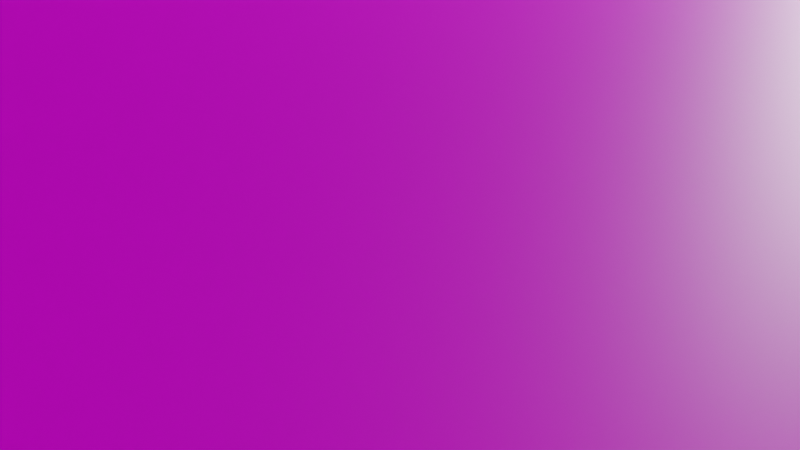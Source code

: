 # Source: chapel.blend  (saved by Blender 3.6.13; exported with 4.5.12 LTS)
import bpy
from mathutils import Matrix  # noqa: F401  (used for matrix-valued properties, if any)

bpy.ops.wm.read_factory_settings(use_empty=True)
scene = bpy.context.scene
scene.name = 'Scene'

# ---- collections
col_collection = bpy.data.collections.new('Collection'); scene.collection.children.link(col_collection)

# ---- images (referenced by path relative to the original .blend; pixels are not part of the script)
import os
ASSET_DIR = os.environ.get("B2B_ASSET_DIR", "")  # directory of the original .blend (textures are referenced by path, not embedded)
HERE = os.path.dirname(os.path.abspath(__file__))  # packed textures are extracted next to this script under _unpacked/

def load_image(name, relpath, width, height, colorspace="sRGB"):
    """Load a texture the original file referenced (path relative to the .blend, or extracted next to this script)."""
    p = next((c for c in (os.path.join(HERE, relpath), os.path.join(ASSET_DIR, relpath)) if relpath and os.path.exists(c)), "")
    if p:
        img = bpy.data.images.load(p, check_existing=True)
        img.name = name
    else:  # same state as the original file: an image datablock whose file is absent (Cycles renders it pink)
        img = bpy.data.images.new(name, width, height)
        img.source = "FILE"
        img.filepath = "//" + (relpath or name)
    img.colorspace_settings.name = colorspace
    return img
img_material_base_color = load_image('Material Base Color', 'chapel texture.png', 1024, 1024, 'sRGB')

# ---- materials (node trees are filled in below, after node groups)
mat_material = bpy.data.materials.new('Material')
mat_material.alpha_threshold = 0.0
mat_material.use_transparent_shadow = False
mat_material.roughness = 0.5
mat_material.line_color = (0.0, 0.0, 0.0, 1.0)

# ---- material node trees
mat_material.use_nodes = True; mat_material.node_tree.nodes.clear()
_N = mat_material.node_tree.nodes; _L = mat_material.node_tree.links
n0 = _N.new('ShaderNodeOutputMaterial'); n0.name = 'Material Output'; n0.location = (300, 300)
n1 = _N.new('ShaderNodeBsdfPrincipled'); n1.name = 'Principled BSDF'; n1.location = (10, 300)
n1.distribution = 'GGX'
n1.subsurface_method = 'RANDOM_WALK_SKIN'
n1.inputs[3].default_value = 1.45
n1.inputs[27].default_value = (0.0, 0.0, 0.0, 1.0)
n1.inputs[28].default_value = 1.0
n2 = _N.new('ShaderNodeTexImage'); n2.name = 'Image Texture'; n2.location = (-280, 275)
n2.image = img_material_base_color
_L.new(n1.outputs[0], n0.inputs[0])
_L.new(n2.outputs[0], n1.inputs[0])
n0.is_active_output = True

# ---- world
world_world = bpy.data.worlds.new('World'); scene.world = world_world
world_world.use_nodes = True; world_world.node_tree.nodes.clear()
_N = world_world.node_tree.nodes; _L = world_world.node_tree.links
n0 = _N.new('ShaderNodeOutputWorld'); n0.name = 'World Output'; n0.location = (300, 300)
n1 = _N.new('ShaderNodeBackground'); n1.name = 'Background'; n1.location = (10, 300)
n1.inputs[0].default_value = (0.05088, 0.05088, 0.05088, 1.0)
_L.new(n1.outputs[0], n0.inputs[0])
n0.is_active_output = True
world_world.color = (0.05088, 0.05088, 0.05088)
world_world.use_sun_shadow = False
world_world.sun_shadow_jitter_overblur = 0.0

# ---- cameras
cam_camera = bpy.data.cameras.new('Camera')
cam_camera.clip_end = 100.0
cam_camera.ortho_scale = 7.314

# ---- lights
light_light = bpy.data.lights.new('Light', 'POINT')
light_light.transmission_factor = 0.0
light_light.energy = 1000.0
light_light.shadow_soft_size = 0.1
light_light.shadow_maximum_resolution = 0.006
light_light.use_absolute_resolution = True

# ---- meshes
me_cube = bpy.data.meshes.new('Cube')
me_cube.from_pydata([(-16.41, 10.33, 22.04), (9.821, -1.809, 28.82), (-16.41, -10.31, 22.04), (9.821, -0.0009862, 27.01), (-14.97, -8.903, 3.989), (-14.97, -8.903, 22.04), (9.942, -8.903, 3.989), (10.56, -8.903, 22.04), (-14.97, 8.901, 3.989), (-14.97, 8.901, 22.04), (9.942, 8.901, 3.989), (10.56, 8.901, 22.04), (11.94, -10.31, 22.04), (9.821, -0.000986, 30.04), (11.94, 10.33, 22.04), (-16.97, 11.22, 0.03262), (-16.97, -11.24, 0.03262), (11.94, 11.22, 0.03262), (11.94, -11.24, 0.03262), (12.92, -0.0009862, 27.01), (12.92, -1.809, 28.82), (12.92, -0.000986, 30.04), (9.821, -2.731, 24.28), (9.821, -4.54, 26.09), (12.92, -4.54, 26.09), (12.92, -2.731, 24.28), (9.821, -5.047, 25.41), (12.92, -5.047, 25.41), (9.821, -5.433, 18.71), (12.92, -5.433, 18.71), (9.821, -7.749, 19.83), (12.92, -7.749, 19.83), (9.821, -7.987, 18.71), (12.92, -7.987, 18.71), (9.821, -5.433, 3.307), (12.92, -5.433, 3.307), (9.821, -7.987, 3.307), (12.92, -7.987, 3.307), (9.821, 1.822, 28.82), (9.821, 0.0133, 27.01), (12.92, 0.0133, 27.01), (12.92, 1.822, 28.82), (9.821, 2.743, 24.28), (9.821, 4.552, 26.09), (12.92, 4.552, 26.09), (12.92, 2.743, 24.28), (9.821, 5.059, 25.41), (12.92, 5.059, 25.41), (9.821, 5.446, 18.71), (12.92, 5.446, 18.71), (9.821, 7.761, 19.83), (12.92, 7.761, 19.83), (9.821, 7.999, 18.71), (12.92, 7.999, 18.71), (9.821, 5.446, 3.307), (12.92, 5.446, 3.307), (9.821, 7.999, 3.307), (12.92, 7.999, 3.307), (12.49, 0.001522, 47.96), (-17.43, 0.001522, 47.96), (-17.43, -11.71, 18.51), (12.49, -11.71, 18.51), (12.49, 0.005844, 52.97), (-17.43, 0.005844, 52.97), (12.49, -16.08, 18.73), (-17.43, -16.08, 18.73), (12.49, -12.65, 23.21), (-17.43, -12.66, 23.18), (-17.43, 11.72, 18.51), (12.49, 11.72, 18.51), (12.49, 16.11, 18.73), (-17.43, 16.11, 18.73), (12.49, 12.68, 23.21), (-17.43, 12.69, 23.18), (9.935, 0.01418, 46.73), (-14.97, -0.001185, 46.74), (12.15, -4.663, 22.04), (9.999, -6.008, 4.008), (11.94, -6.008, 18.62), (12.15, 4.694, 22.04), (11.94, 6.008, 18.62), (9.999, 5.899, 3.966), (11.94, -2.846, 25.64), (11.94, 0.0119, 27.93), (11.94, 2.79, 25.66), (10.38, -4.748, 22.04), (10.63, -6.008, 18.62), (10.38, 4.694, 22.04), (10.63, 6.008, 18.62), (9.962, -2.846, 25.64), (9.962, 0.0119, 27.93), (9.962, 2.79, 25.66), (20.01, -10.01, 9.459), (20.0, 5.898, 3.981), (11.93, 5.899, 3.966), (11.93, -6.008, 4.008), (16.02, 5.898, 3.989), (16.03, -6.011, 9.481), (16.02, -6.008, 4.03), (20.01, -6.011, 9.473), (11.93, 10.02, 3.957), (11.89, 10.01, 0.03685), (16.02, 10.02, 3.979), (15.98, 10.01, -0.001302), (11.93, -10.0, 3.994), (11.89, -9.99, 0.03293), (16.02, -10.0, 4.017), (15.98, -9.99, -0.005216), (20.0, -6.008, 4.022), (16.03, -10.01, 9.468), (20.0, 10.02, 3.971), (19.96, 10.01, -0.009434), (20.0, -10.0, 4.009), (19.96, -9.99, -0.01335), (19.99, -6.015, 1.952), (16.02, -6.014, 1.96), (16.02, 5.892, 1.918), (19.99, 5.892, 1.91), (16.03, 10.02, 9.479), (16.03, 5.896, 9.488), (20.01, 10.02, 9.471), (20.01, 5.896, 9.48), (19.83, 9.837, 9.472), (16.21, 9.837, 9.479), (16.21, 6.076, 9.488), (19.83, 6.076, 9.48), (19.83, 9.838, 9.639), (16.21, 9.838, 9.647), (16.21, 6.077, 9.655), (19.83, 6.077, 9.648), (20.28, 10.3, 10.4), (15.76, 10.3, 10.41), (15.76, 5.617, 10.42), (20.28, 5.617, 10.41), (20.28, 10.3, 11.43), (15.76, 10.3, 11.44), (15.76, 5.619, 11.45), (20.28, 5.619, 11.45), (19.83, 9.838, 11.44), (16.21, 9.838, 11.44), (16.21, 6.085, 11.45), (19.83, 6.085, 11.44), (19.83, 9.837, 10.98), (16.21, 9.837, 10.98), (16.21, 6.084, 10.99), (19.83, 6.084, 10.99), (19.83, -9.895, 9.472), (16.21, -9.895, 9.479), (16.21, -6.134, 9.488), (19.83, -6.134, 9.48), (19.83, -9.895, 9.639), (16.21, -9.895, 9.647), (16.21, -6.134, 9.655), (19.83, -6.134, 9.648), (20.28, -10.36, 10.4), (15.76, -10.36, 10.41), (15.76, -5.674, 10.42), (20.28, -5.674, 10.41), (20.28, -10.36, 11.43), (15.76, -10.36, 11.44), (15.76, -5.677, 11.45), (20.28, -5.677, 11.45), (19.83, -9.895, 11.44), (16.21, -9.895, 11.44), (16.21, -6.142, 11.45), (19.83, -6.142, 11.44), (19.83, -9.894, 10.98), (16.21, -9.894, 10.98), (16.21, -6.141, 10.99), (19.83, -6.141, 10.99), (11.93, -0.007047, 47.96), (-16.42, -0.007048, 47.96)], [(81, 88), (77, 86)], [(2, 16, 18, 12), (4, 5, 7, 6), (10, 11, 9, 8), (2, 0, 15, 16), (8, 9, 5, 4), (94, 95, 104, 106, 98, 96, 102, 100), (14, 17, 15, 0), (1, 3, 22, 23), (19, 40, 41, 21), (21, 13, 1, 20), (19, 21, 20), (13, 3, 1), (19, 20, 24, 25), (3, 19, 25, 22), (20, 1, 23, 24), (22, 25, 29, 28), (24, 23, 26, 27), (24, 27, 25), (22, 26, 23), (27, 31, 29, 25), (26, 22, 28, 30), (34, 35, 37, 36), (27, 26, 30, 31), (28, 29, 35, 34), (31, 30, 32, 33), (33, 29, 31), (32, 30, 28), (32, 28, 34, 36), (29, 33, 37, 35), (33, 32, 36, 37), (38, 43, 42, 39), (13, 21, 41, 38), (55, 54, 56, 57), (13, 38, 39, 3), (40, 45, 44, 41), (19, 3, 39, 42, 45, 40), (41, 44, 43, 38), (42, 48, 49, 45), (44, 47, 46, 43), (44, 45, 47), (42, 43, 46), (47, 45, 49, 51), (46, 50, 48, 42), (47, 51, 50, 46), (48, 54, 55, 49), (51, 53, 52, 50), (53, 51, 49), (52, 48, 50), (52, 56, 54, 48), (49, 55, 57, 53), (53, 57, 56, 52), (59, 60, 65, 67, 63), (66, 64, 61, 58, 62), (69, 70, 72, 62, 58), (59, 63, 73, 71, 68), (80, 79, 87, 88), (79, 84, 91, 87), (82, 76, 85, 89), (83, 82, 89, 90), (84, 83, 90, 91), (78, 86, 85, 76), (11, 87, 91, 90, 89, 85, 7, 74), (7, 5, 75, 74), (5, 9, 75), (8, 4, 6, 77, 81, 10), (81, 77, 95, 94), (14, 79, 80, 94, 100, 101, 17), (78, 76, 12, 18, 105, 104, 95), (106, 107, 113, 112), (110, 102, 118, 120), (107, 103, 111, 113), (101, 100, 102, 103), (104, 105, 107, 106), (96, 93, 121, 119), (107, 105, 101, 103), (108, 98, 97, 99), (102, 96, 119, 118), (96, 98, 115, 116), (110, 93, 117, 114, 108, 112, 113, 111), (103, 102, 110, 111), (118, 119, 124, 123), (116, 115, 114, 117), (98, 108, 114, 115), (93, 96, 116, 117), (112, 108, 99, 92), (106, 112, 92, 109), (98, 106, 109, 97), (93, 110, 120, 121), (123, 124, 128, 127), (121, 120, 122, 125), (120, 118, 123, 122), (119, 121, 125, 124), (129, 126, 130, 133), (122, 123, 127, 126), (125, 122, 126, 129), (124, 125, 129, 128), (131, 132, 136, 135), (128, 129, 133, 132), (127, 128, 132, 131), (126, 127, 131, 130), (134, 135, 139, 138), (130, 131, 135, 134), (133, 130, 134, 137), (132, 133, 137, 136), (141, 138, 142, 145), (137, 134, 138, 141), (136, 137, 141, 140), (135, 136, 140, 139), (143, 144, 145, 142), (140, 141, 145, 144), (139, 140, 144, 143), (138, 139, 143, 142), (147, 151, 152, 148), (153, 157, 154, 150), (146, 150, 151, 147), (149, 153, 150, 146), (148, 152, 153, 149), (155, 159, 160, 156), (152, 156, 157, 153), (151, 155, 156, 152), (150, 154, 155, 151), (158, 162, 163, 159), (154, 158, 159, 155), (157, 161, 158, 154), (156, 160, 161, 157), (165, 169, 166, 162), (161, 165, 162, 158), (160, 164, 165, 161), (159, 163, 164, 160), (167, 166, 169, 168), (164, 168, 169, 165), (163, 167, 168, 164), (162, 166, 167, 163), (99, 97, 148, 149), (97, 109, 147, 148), (109, 92, 146, 147), (99, 149, 146, 92), (15, 17, 101, 105, 18, 16), (11, 74, 75, 9), (12, 76, 82, 83, 84, 79, 14, 170), (0, 2, 171), (59, 171, 2, 12, 170, 58, 61, 60), (69, 58, 170, 14, 0, 171, 59, 68), (67, 65, 64, 66), (67, 66, 62, 63), (64, 65, 60, 61), (72, 73, 63, 62), (70, 71, 73, 72), (68, 71, 70, 69)])
_uv = me_cube.uv_layers.new(name='UVMap')
_uv.uv.foreach_set('vector', [0.7744, 0.5334, 0.8914, 0.5304, 0.8914, 0.6852, 0.7744, 0.6852, 0.0192, 0.5335, 0.0192, 0.4379, 0.1559, 0.4379, 0.1526, 0.5335, 0.3398, 0.2512, 0.3365, 0.1548, 0.4732, 0.1548, 0.4732, 0.2512, 0.1828, 0.1579, 0.2933, 0.1579, 0.2981, 0.2755, 0.1778, 0.2755, 0.3365, 0.5183, 0.3365, 0.4217, 0.4318, 0.4217, 0.4318, 0.5183, 0.6509, 0.6744, 0.7146, 0.6744, 0.736, 0.6744, 0.736, 0.6963, 0.7146, 0.6963, 0.6509, 0.6963, 0.6288, 0.6963, 0.6288, 0.6744, 0.6288, 0.7347, 0.7461, 0.7347, 0.7461, 0.8895, 0.6288, 0.8865, 0.5033, 0.773, 0.5129, 0.7827, 0.4983, 0.7973, 0.4886, 0.7877, 0.8273, 0.7509, 0.8272, 0.7509, 0.8175, 0.7413, 0.8273, 0.7347, 0.9085, 0.9014, 0.925, 0.9014, 0.925, 0.9112, 0.9085, 0.9112, 0.8273, 0.7509, 0.8273, 0.7347, 0.837, 0.7413, 0.5129, 0.7665, 0.5129, 0.7827, 0.5033, 0.773, 0.8273, 0.7509, 0.837, 0.7413, 0.8516, 0.7559, 0.8419, 0.7656, 0.9781, 0.9503, 0.9781, 0.9668, 0.9635, 0.9669, 0.9635, 0.9503, 0.9085, 0.9112, 0.925, 0.9112, 0.925, 0.9262, 0.9085, 0.9262, 0.2022, 0.7861, 0.2188, 0.7861, 0.2188, 0.8135, 0.2022, 0.8135, 0.1473, 0.7861, 0.1638, 0.7861, 0.1638, 0.7895, 0.1473, 0.7895, 0.8516, 0.7559, 0.8543, 0.7595, 0.8419, 0.7656, 0.4983, 0.7973, 0.4859, 0.7913, 0.4886, 0.7877, 0.8543, 0.7595, 0.8688, 0.7894, 0.8564, 0.7954, 0.8419, 0.7656, 0.4859, 0.7913, 0.4983, 0.7973, 0.4839, 0.8271, 0.4715, 0.8211, 0.9808, 0.4658, 0.9808, 0.4824, 0.9671, 0.4824, 0.9671, 0.4658, 0.1473, 0.7895, 0.1638, 0.7895, 0.1638, 0.8181, 0.1473, 0.8181, 0.2022, 0.8135, 0.2188, 0.8135, 0.2188, 0.895, 0.2022, 0.895, 0.1473, 0.8181, 0.1638, 0.8181, 0.1638, 0.824, 0.1473, 0.824, 0.87, 0.7954, 0.8564, 0.7954, 0.8688, 0.7894, 0.4702, 0.8271, 0.4715, 0.8211, 0.4839, 0.8271, 0.4702, 0.8271, 0.4839, 0.8271, 0.4839, 0.9096, 0.4702, 0.9096, 0.8564, 0.7954, 0.87, 0.7954, 0.87, 0.8778, 0.8564, 0.8778, 0.1473, 0.824, 0.1638, 0.824, 0.1638, 0.9062, 0.1473, 0.9062, 0.5227, 0.773, 0.5373, 0.7877, 0.5276, 0.7973, 0.513, 0.7827, 0.925, 0.9014, 0.9085, 0.9014, 0.9085, 0.8918, 0.925, 0.8918, 0.9671, 0.4274, 0.9671, 0.4108, 0.9808, 0.4108, 0.9808, 0.4274, 0.5129, 0.7665, 0.5227, 0.773, 0.513, 0.7827, 0.5129, 0.7827, 0.8272, 0.7509, 0.8126, 0.7656, 0.8029, 0.7559, 0.8175, 0.7413, 0.8911, 0.0192, 0.9077, 0.0192, 0.9077, 0.01921, 0.9077, 0.03495, 0.8911, 0.03495, 0.8911, 0.01921, 0.8797, 0.2896, 0.8797, 0.3062, 0.8631, 0.3062, 0.8631, 0.2896, 0.9077, 0.03495, 0.9077, 0.06584, 0.8911, 0.06584, 0.8911, 0.03495, 0.8797, 0.3062, 0.8797, 0.3102, 0.8631, 0.3102, 0.8631, 0.3062, 0.8029, 0.7559, 0.8126, 0.7656, 0.8002, 0.7595, 0.5276, 0.7973, 0.5373, 0.7877, 0.54, 0.7913, 0.8002, 0.7595, 0.8126, 0.7656, 0.7981, 0.7954, 0.7857, 0.7894, 0.54, 0.7913, 0.5545, 0.8211, 0.5421, 0.8271, 0.5276, 0.7973, 0.8797, 0.3102, 0.8797, 0.3418, 0.8631, 0.3418, 0.8631, 0.3102, 0.9077, 0.06584, 0.9077, 0.148, 0.8911, 0.148, 0.8911, 0.06584, 0.8797, 0.3418, 0.8797, 0.348, 0.8631, 0.348, 0.8631, 0.3418, 0.7845, 0.7954, 0.7857, 0.7894, 0.7981, 0.7954, 0.5558, 0.8271, 0.5421, 0.8271, 0.5545, 0.8211, 0.5558, 0.8271, 0.5558, 0.9096, 0.5421, 0.9096, 0.5421, 0.8271, 0.7981, 0.7954, 0.7981, 0.8778, 0.7845, 0.8778, 0.7845, 0.7954, 0.8797, 0.348, 0.8797, 0.4295, 0.8631, 0.4295, 0.8631, 0.348, 0.5229, 0.04344, 0.5333, 0.2127, 0.5116, 0.2216, 0.518, 0.1922, 0.5116, 0.0192, 0.5993, 0.4048, 0.6261, 0.4186, 0.6054, 0.4296, 0.4816, 0.3138, 0.4702, 0.2896, 0.492, 0.4831, 0.4702, 0.492, 0.4766, 0.4625, 0.4702, 0.2896, 0.4816, 0.3138, 0.5229, 0.04344, 0.5116, 0.0192, 0.6408, 0.1345, 0.6675, 0.1483, 0.6468, 0.1593, 0.2243, 0.6984, 0.2221, 0.6796, 0.2316, 0.6791, 0.2313, 0.698, 0.2221, 0.6796, 0.2221, 0.6595, 0.2327, 0.6589, 0.2316, 0.6791, 0.4311, 0.7897, 0.4311, 0.8074, 0.4216, 0.8067, 0.4205, 0.7891, 0.7165, 0.2327, 0.7165, 0.248, 0.7059, 0.248, 0.7059, 0.2327, 0.7165, 0.2178, 0.7165, 0.2327, 0.7059, 0.2327, 0.7059, 0.2178, 0.4289, 0.8244, 0.4219, 0.8239, 0.4216, 0.8067, 0.4311, 0.8074, 0.1089, 0.8943, 0.08766, 0.9019, 0.07146, 0.8871, 0.05335, 0.8807, 0.04312, 0.8974, 0.04011, 0.9191, 0.0192, 0.9267, 0.0192, 0.7861, 0.1559, 0.4379, 0.0192, 0.4379, 0.0192, 0.3141, 0.1526, 0.3141, 0.4318, 0.4217, 0.3365, 0.4217, 0.3841, 0.2896, 0.6348, 0.5304, 0.7301, 0.5304, 0.7301, 0.6638, 0.7146, 0.6641, 0.6509, 0.6641, 0.6348, 0.6638, 0.6509, 0.6641, 0.7146, 0.6641, 0.7146, 0.6744, 0.6509, 0.6744, 0.02399, 0.1579, 0.05414, 0.1579, 0.0471, 0.1762, 0.04768, 0.2546, 0.02561, 0.2546, 0.02566, 0.2756, 0.0192, 0.2756, 0.1114, 0.1762, 0.1042, 0.1579, 0.1344, 0.1579, 0.1394, 0.2756, 0.1327, 0.2756, 0.1328, 0.2544, 0.1114, 0.2544, 0.9124, 0.2157, 0.9124, 0.2372, 0.8911, 0.237, 0.8911, 0.2155, 0.404, 0.9203, 0.3827, 0.9205, 0.3825, 0.8913, 0.4038, 0.8912, 0.4769, 0.7068, 0.584, 0.7068, 0.584, 0.7281, 0.4769, 0.7281, 0.3608, 0.9415, 0.3608, 0.9208, 0.3827, 0.9205, 0.3827, 0.9415, 0.9343, 0.216, 0.9343, 0.2372, 0.9124, 0.2372, 0.9124, 0.2157, 0.9297, 0.7641, 0.9085, 0.7641, 0.9085, 0.7347, 0.9297, 0.7347, 0.4769, 0.7068, 0.4769, 0.6849, 0.584, 0.6849, 0.584, 0.7068, 0.9297, 0.8424, 0.9085, 0.8424, 0.9085, 0.8135, 0.9297, 0.8135, 0.777, 0.2473, 0.755, 0.2472, 0.7549, 0.2178, 0.777, 0.2179, 0.2221, 0.6205, 0.2221, 0.5567, 0.2332, 0.5567, 0.2332, 0.6205, 0.2929, 0.7891, 0.293, 0.8111, 0.2819, 0.8112, 0.2821, 0.8749, 0.2932, 0.8749, 0.2931, 0.8963, 0.2716, 0.8962, 0.2716, 0.7891, 0.3827, 0.9415, 0.3827, 0.9205, 0.404, 0.9203, 0.404, 0.9414, 0.2235, 0.9334, 0.2235, 0.9555, 0.2226, 0.9545, 0.2226, 0.9344, 0.3821, 0.7891, 0.3821, 0.8528, 0.3608, 0.8528, 0.3608, 0.7891, 0.9085, 0.8424, 0.9297, 0.8424, 0.9297, 0.8534, 0.9085, 0.8534, 0.9085, 0.7641, 0.9297, 0.7641, 0.9297, 0.7751, 0.9085, 0.7751, 0.2931, 0.8963, 0.2932, 0.8749, 0.3224, 0.8749, 0.3223, 0.8963, 0.9124, 0.2157, 0.8911, 0.2155, 0.8913, 0.1865, 0.9126, 0.1866, 0.8368, 0.247, 0.8154, 0.247, 0.8154, 0.2179, 0.8368, 0.2178, 0.293, 0.8111, 0.2929, 0.7891, 0.3223, 0.7891, 0.3224, 0.8111, 0.9181, 0.3756, 0.9181, 0.3555, 0.919, 0.3555, 0.919, 0.3756, 0.2022, 0.9555, 0.2022, 0.9334, 0.2032, 0.9344, 0.2032, 0.9545, 0.2022, 0.9334, 0.2235, 0.9334, 0.2226, 0.9344, 0.2032, 0.9344, 0.2235, 0.9555, 0.2022, 0.9555, 0.2032, 0.9545, 0.2226, 0.9545, 0.9395, 0.5329, 0.9395, 0.553, 0.9354, 0.5555, 0.9354, 0.5304, 0.6773, 0.9497, 0.6773, 0.9303, 0.6782, 0.9303, 0.6782, 0.9497, 0.9404, 0.5329, 0.9404, 0.553, 0.9395, 0.553, 0.9395, 0.5329, 0.8577, 0.9186, 0.8577, 0.938, 0.8568, 0.938, 0.8568, 0.9186, 0.9232, 0.3781, 0.9232, 0.353, 0.9287, 0.353, 0.9287, 0.3781, 0.8568, 0.9186, 0.8568, 0.938, 0.8526, 0.9404, 0.8526, 0.9162, 0.919, 0.3756, 0.919, 0.3555, 0.9232, 0.353, 0.9232, 0.3781, 0.6782, 0.9497, 0.6782, 0.9303, 0.6818, 0.9279, 0.6818, 0.9521, 0.9181, 0.2896, 0.9423, 0.2896, 0.9399, 0.2921, 0.9205, 0.2921, 0.6818, 0.9521, 0.6818, 0.9279, 0.6873, 0.9279, 0.6873, 0.9521, 0.9354, 0.5304, 0.9354, 0.5555, 0.9298, 0.5555, 0.9298, 0.5304, 0.8526, 0.9162, 0.8526, 0.9404, 0.8471, 0.9404, 0.8471, 0.9162, 0.1497, 0.9446, 0.1497, 0.9647, 0.1473, 0.9647, 0.1473, 0.9446, 0.9181, 0.3146, 0.9181, 0.2896, 0.9205, 0.2921, 0.9205, 0.3121, 0.9423, 0.3146, 0.9181, 0.3146, 0.9205, 0.3121, 0.9399, 0.3121, 0.9423, 0.2896, 0.9423, 0.3146, 0.9399, 0.3121, 0.9399, 0.2921, 0.9655, 0.0192, 0.9655, 0.03929, 0.9461, 0.03929, 0.9461, 0.01921, 0.9696, 0.353, 0.9696, 0.3724, 0.9671, 0.3724, 0.9671, 0.353, 0.8631, 0.488, 0.8631, 0.4679, 0.8656, 0.4679, 0.8656, 0.488, 0.511, 0.9673, 0.511, 0.948, 0.5135, 0.948, 0.5135, 0.9673, 0.9287, 0.4391, 0.9278, 0.4391, 0.9278, 0.419, 0.9287, 0.419, 0.9307, 0.5964, 0.9349, 0.5939, 0.9349, 0.619, 0.9307, 0.6165, 0.9405, 0.6792, 0.9396, 0.6792, 0.9396, 0.6598, 0.9405, 0.6598, 0.9298, 0.5964, 0.9307, 0.5964, 0.9307, 0.6165, 0.9298, 0.6165, 0.6288, 0.9303, 0.6297, 0.9303, 0.6297, 0.9497, 0.6288, 0.9497, 0.9237, 0.4416, 0.9181, 0.4416, 0.9181, 0.4165, 0.9237, 0.4165, 0.6297, 0.9303, 0.6334, 0.9279, 0.6334, 0.9521, 0.6297, 0.9497, 0.9278, 0.4391, 0.9237, 0.4416, 0.9237, 0.4165, 0.9278, 0.419, 0.9396, 0.6792, 0.9354, 0.6816, 0.9354, 0.6574, 0.9396, 0.6598, 0.7845, 0.9413, 0.7869, 0.9388, 0.8062, 0.9388, 0.8086, 0.9413, 0.9354, 0.6816, 0.9298, 0.6816, 0.9298, 0.6574, 0.9354, 0.6574, 0.9349, 0.5939, 0.9404, 0.5939, 0.9404, 0.619, 0.9349, 0.619, 0.6334, 0.9279, 0.6389, 0.9279, 0.6389, 0.9521, 0.6334, 0.9521, 0.9635, 0.8918, 0.9659, 0.8918, 0.9659, 0.9119, 0.9635, 0.9119, 0.7845, 0.9162, 0.7869, 0.9187, 0.7869, 0.9388, 0.7845, 0.9413, 0.8086, 0.9162, 0.8062, 0.9187, 0.7869, 0.9187, 0.7845, 0.9162, 0.8086, 0.9413, 0.8062, 0.9388, 0.8062, 0.9187, 0.8086, 0.9162, 0.7451, 0.948, 0.7257, 0.948, 0.7257, 0.9279, 0.7451, 0.9279, 0.4702, 0.948, 0.4726, 0.948, 0.4726, 0.9673, 0.4702, 0.9673, 0.9485, 0.09779, 0.9461, 0.09779, 0.9461, 0.0777, 0.9485, 0.0777, 0.5543, 0.9673, 0.5519, 0.9673, 0.5519, 0.948, 0.5543, 0.948, 0.2716, 0.9347, 0.2929, 0.9347, 0.2919, 0.9353, 0.2725, 0.9353, 0.2929, 0.9347, 0.2929, 0.9561, 0.2919, 0.9555, 0.2919, 0.9353, 0.2929, 0.9561, 0.2716, 0.9561, 0.2725, 0.9555, 0.2919, 0.9555, 0.2716, 0.9347, 0.2725, 0.9353, 0.2725, 0.9555, 0.2716, 0.9561, 0.5904, 0.5304, 0.5904, 0.6852, 0.584, 0.6849, 0.4769, 0.6849, 0.4702, 0.6852, 0.4702, 0.5304, 0.3365, 0.1548, 0.3398, 0.01926, 0.4732, 0.0192, 0.4732, 0.1548, 0.1344, 0.1579, 0.1042, 0.1579, 0.0945, 0.1386, 0.0792, 0.1264, 0.06432, 0.1385, 0.05414, 0.1579, 0.02399, 0.1579, 0.0793, 0.0192, 0.2933, 0.1579, 0.1828, 0.1579, 0.238, 0.0192, 0.7059, 0.1794, 0.7059, 0.174, 0.8351, 0.1739, 0.8351, 0.02215, 0.7059, 0.02218, 0.7059, 0.0192, 0.8527, 0.0192, 0.8527, 0.1794, 0.6645, 0.4517, 0.6645, 0.2896, 0.6675, 0.2896, 0.6675, 0.4323, 0.8192, 0.4323, 0.8193, 0.2896, 0.8247, 0.2896, 0.8247, 0.4517, 0.1794, 0.7254, 0.1794, 0.7477, 0.0192, 0.7477, 0.01921, 0.7252, 0.1794, 0.7254, 0.01921, 0.7252, 0.01921, 0.5719, 0.1794, 0.5719, 0.2128, 0.4741, 0.2128, 0.3139, 0.2362, 0.3139, 0.2362, 0.4741, 0.4318, 0.7242, 0.2716, 0.7244, 0.2716, 0.5567, 0.4318, 0.5567, 0.4318, 0.7506, 0.2716, 0.7506, 0.2716, 0.7244, 0.4318, 0.7242, 0.2746, 0.3139, 0.2981, 0.3139, 0.2981, 0.4741, 0.2746, 0.4741])
me_cube.materials.append(mat_material)
me_cube.use_mirror_vertex_groups = False
me_cube.update()

# ---- objects
ob_cube = bpy.data.objects.new('Cube', me_cube)
ob_light = bpy.data.objects.new('Light', light_light)
ob_camera = bpy.data.objects.new('Camera', cam_camera)

# ---- transforms, parenting, visibility, modifiers, constraints
ob_cube.location = (0.0, 0.0, 0.0)
ob_cube.lock_rotations_4d = False
ob_cube.empty_display_type = 'ARROWS'
ob_cube.lineart.crease_threshold = 0.0
ob_light.location = (4.076, 1.005, 5.904)
ob_light.rotation_euler = (0.6503, 0.05522, 1.866)
ob_light.lock_rotations_4d = False
ob_light.empty_display_type = 'ARROWS'
ob_light.color = (0.0, 0.0, 0.0, 0.0)
ob_light.lineart.crease_threshold = 0.0
ob_camera.location = (7.359, -6.926, 4.958)
ob_camera.rotation_euler = (1.109, 0.0, 0.8149)
ob_camera.lock_rotations_4d = False
ob_camera.empty_display_type = 'ARROWS'
ob_camera.color = (0.0, 0.0, 0.0, 0.0)
ob_camera.display_type = 'WIRE'
ob_camera.lineart.crease_threshold = 0.0

# ---- collection membership
col_collection.objects.link(ob_cube)
col_collection.objects.link(ob_light)
col_collection.objects.link(ob_camera)

# ---- scene / render settings (as saved in the file)
scene.camera = ob_camera
scene.frame_start = 1; scene.frame_end = 250; scene.frame_set(1)
scene.render.engine = 'BLENDER_EEVEE_NEXT'
scene.cycles.sampling_pattern = 'TABULATED_SOBOL'
scene.view_settings.view_transform = 'Filmic'
bpy.context.view_layer.update()
